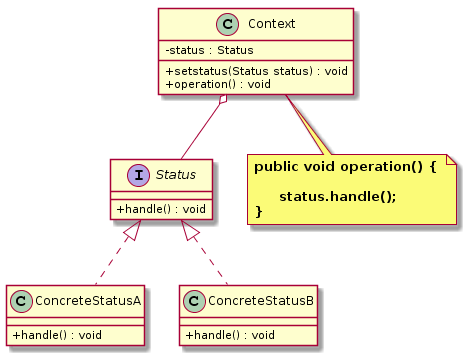

The diagram above was rendered by PlantUML. Its source (embedded in the PNG):
@startuml
skinparam classAttributeIconSize 0
interface Status {
    + handle() : void
}

class ConcreteStatusA {
    + handle() : void
}
Status <|.. ConcreteStatusA

class ConcreteStatusB {
    + handle() : void
}
Status <|.. ConcreteStatusB

class Context {
    - status : Status
    + setstatus(Status status) : void
    + operation() : void
}
Context o-- Status
note bottom  of Context
  <b>public void operation() { </b>
  
  <b>     status.handle(); </b>
  <b>} </b>
end note
@enduml